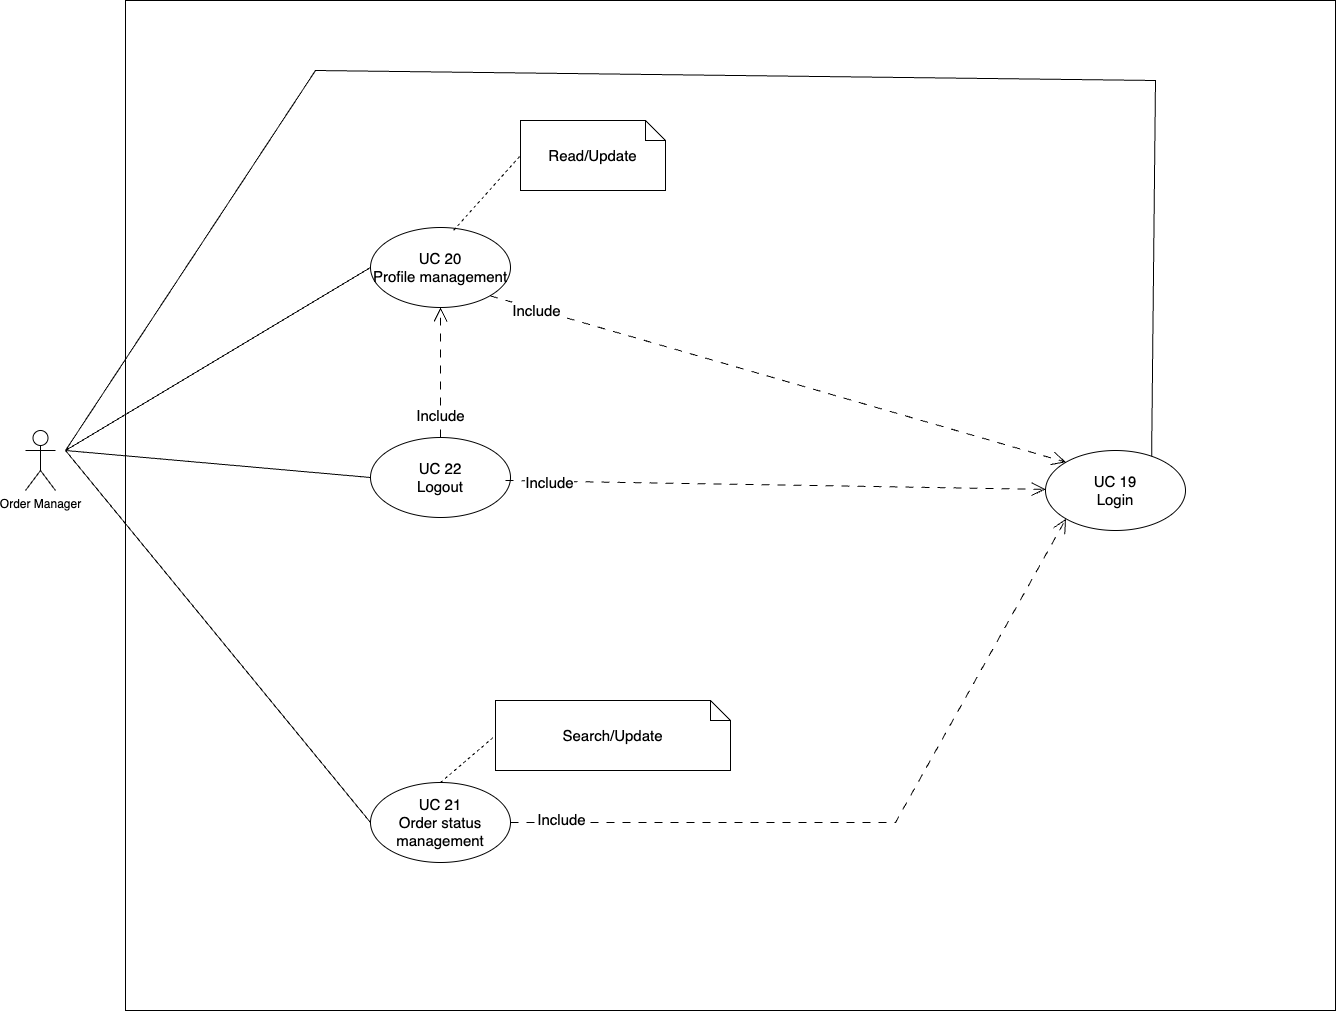

The diagram above was exported from draw.io. Its source (the exported page's mxGraphModel, read from the mxfile embedded in the PNG):
<mxGraphModel dx="2443" dy="2618" grid="1" gridSize="10" guides="1" tooltips="1" connect="1" arrows="1" fold="1" page="1" pageScale="1" pageWidth="850" pageHeight="1100" math="0" shadow="0">
  <root>
    <mxCell id="0" />
    <mxCell id="1" parent="0" />
    <mxCell id="H_iCGJk6flqgCGRjibaX-1" value="Order Manager" style="shape=umlActor;verticalLabelPosition=bottom;verticalAlign=top;html=1;outlineConnect=0;" parent="1" vertex="1">
      <mxGeometry y="390" width="30" height="60" as="geometry" />
    </mxCell>
    <mxCell id="H_iCGJk6flqgCGRjibaX-7" value="" style="rounded=0;whiteSpace=wrap;html=1;" parent="1" vertex="1">
      <mxGeometry x="100" y="-40" width="1210" height="1010" as="geometry" />
    </mxCell>
    <mxCell id="sXqsaNHskc1ETz0bK0rT-1" value="UC 19&lt;br&gt;Login" style="ellipse;whiteSpace=wrap;html=1;fontSize=15;" parent="1" vertex="1">
      <mxGeometry x="1020" y="410" width="140" height="80" as="geometry" />
    </mxCell>
    <mxCell id="sXqsaNHskc1ETz0bK0rT-8" value="UC 20&lt;br&gt;Profile management" style="ellipse;whiteSpace=wrap;html=1;fontSize=15;" parent="1" vertex="1">
      <mxGeometry x="345" y="187" width="140" height="80" as="geometry" />
    </mxCell>
    <mxCell id="sXqsaNHskc1ETz0bK0rT-13" value="UC 22&lt;br&gt;Logout" style="ellipse;whiteSpace=wrap;html=1;fontSize=15;" parent="1" vertex="1">
      <mxGeometry x="345" y="397" width="140" height="80" as="geometry" />
    </mxCell>
    <mxCell id="sXqsaNHskc1ETz0bK0rT-43" value="Include" style="endArrow=open;html=1;rounded=0;endFill=0;endSize=12;dashed=1;dashPattern=8 8;exitX=0.5;exitY=0;exitDx=0;exitDy=0;entryX=0.5;entryY=1;entryDx=0;entryDy=0;fontSize=15;" parent="1" source="sXqsaNHskc1ETz0bK0rT-13" target="sXqsaNHskc1ETz0bK0rT-8" edge="1">
      <mxGeometry x="-0.6573" width="50" height="50" relative="1" as="geometry">
        <mxPoint x="410" y="1093" as="sourcePoint" />
        <mxPoint x="380" y="800" as="targetPoint" />
        <mxPoint as="offset" />
      </mxGeometry>
    </mxCell>
    <mxCell id="iFcjaP-xYrjOrHcfpw8k-7" value="Read/Update" style="shape=note;size=20;whiteSpace=wrap;html=1;fontSize=15;" parent="1" vertex="1">
      <mxGeometry x="495" y="80" width="145" height="70" as="geometry" />
    </mxCell>
    <mxCell id="iFcjaP-xYrjOrHcfpw8k-8" value="" style="endArrow=none;dashed=1;html=1;rounded=0;exitX=0.594;exitY=0.035;exitDx=0;exitDy=0;entryX=0;entryY=0.5;entryDx=0;entryDy=0;entryPerimeter=0;exitPerimeter=0;" parent="1" source="sXqsaNHskc1ETz0bK0rT-8" target="iFcjaP-xYrjOrHcfpw8k-7" edge="1">
      <mxGeometry width="50" height="50" relative="1" as="geometry">
        <mxPoint x="540" y="390" as="sourcePoint" />
        <mxPoint x="590" y="340" as="targetPoint" />
      </mxGeometry>
    </mxCell>
    <mxCell id="iFcjaP-xYrjOrHcfpw8k-13" value="UC 21&lt;br&gt;Order status management" style="ellipse;whiteSpace=wrap;html=1;fontSize=15;" parent="1" vertex="1">
      <mxGeometry x="345" y="742" width="140" height="80" as="geometry" />
    </mxCell>
    <mxCell id="iFcjaP-xYrjOrHcfpw8k-30" value="" style="endArrow=none;html=1;rounded=0;entryX=0;entryY=0.5;entryDx=0;entryDy=0;" parent="1" target="iFcjaP-xYrjOrHcfpw8k-13" edge="1">
      <mxGeometry width="50" height="50" relative="1" as="geometry">
        <mxPoint x="40" y="410" as="sourcePoint" />
        <mxPoint x="180" y="767" as="targetPoint" />
      </mxGeometry>
    </mxCell>
    <mxCell id="iFcjaP-xYrjOrHcfpw8k-37" value="Include" style="endArrow=open;html=1;rounded=0;endFill=0;endSize=12;dashed=1;dashPattern=8 8;exitX=1;exitY=0.5;exitDx=0;exitDy=0;fontSize=15;entryX=0;entryY=1;entryDx=0;entryDy=0;" parent="1" source="iFcjaP-xYrjOrHcfpw8k-13" target="sXqsaNHskc1ETz0bK0rT-1" edge="1">
      <mxGeometry x="-0.8603" y="3" width="50" height="50" relative="1" as="geometry">
        <mxPoint x="320" y="804" as="sourcePoint" />
        <mxPoint x="1128.2199999999998" y="870.56" as="targetPoint" />
        <mxPoint as="offset" />
        <Array as="points">
          <mxPoint x="870" y="782" />
        </Array>
      </mxGeometry>
    </mxCell>
    <mxCell id="aF5UOIuIdl0SDj_h38De-22" value="" style="endArrow=none;html=1;rounded=0;entryX=0;entryY=0.5;entryDx=0;entryDy=0;" parent="1" target="sXqsaNHskc1ETz0bK0rT-8" edge="1">
      <mxGeometry width="50" height="50" relative="1" as="geometry">
        <mxPoint x="40" y="410" as="sourcePoint" />
        <mxPoint x="200" y="90" as="targetPoint" />
      </mxGeometry>
    </mxCell>
    <mxCell id="aF5UOIuIdl0SDj_h38De-23" value="" style="endArrow=none;html=1;rounded=0;entryX=0;entryY=0.5;entryDx=0;entryDy=0;" parent="1" target="sXqsaNHskc1ETz0bK0rT-13" edge="1">
      <mxGeometry width="50" height="50" relative="1" as="geometry">
        <mxPoint x="40" y="410" as="sourcePoint" />
        <mxPoint x="200" y="237" as="targetPoint" />
      </mxGeometry>
    </mxCell>
    <mxCell id="aF5UOIuIdl0SDj_h38De-36" value="Include" style="endArrow=open;html=1;rounded=0;endFill=0;endSize=12;dashed=1;dashPattern=8 8;exitX=1;exitY=1;exitDx=0;exitDy=0;fontSize=15;entryX=0;entryY=0;entryDx=0;entryDy=0;" parent="1" source="sXqsaNHskc1ETz0bK0rT-8" target="sXqsaNHskc1ETz0bK0rT-1" edge="1">
      <mxGeometry x="-0.8324" y="-1" width="50" height="50" relative="1" as="geometry">
        <mxPoint x="660" y="307" as="sourcePoint" />
        <mxPoint x="1343" y="513" as="targetPoint" />
        <mxPoint x="-1" as="offset" />
        <Array as="points" />
      </mxGeometry>
    </mxCell>
    <mxCell id="aF5UOIuIdl0SDj_h38De-37" value="Include" style="endArrow=open;html=1;rounded=0;endFill=0;endSize=12;dashed=1;dashPattern=8 8;fontSize=15;" parent="1" target="sXqsaNHskc1ETz0bK0rT-1" edge="1">
      <mxGeometry x="-0.8324" y="-1" width="50" height="50" relative="1" as="geometry">
        <mxPoint x="480" y="440" as="sourcePoint" />
        <mxPoint x="1540" y="805" as="targetPoint" />
        <mxPoint x="-1" as="offset" />
        <Array as="points" />
      </mxGeometry>
    </mxCell>
    <mxCell id="aF5UOIuIdl0SDj_h38De-39" value="" style="endArrow=none;html=1;rounded=0;entryX=0.758;entryY=0.071;entryDx=0;entryDy=0;entryPerimeter=0;" parent="1" target="sXqsaNHskc1ETz0bK0rT-1" edge="1">
      <mxGeometry width="50" height="50" relative="1" as="geometry">
        <mxPoint x="40" y="410" as="sourcePoint" />
        <mxPoint x="760" y="510" as="targetPoint" />
        <Array as="points">
          <mxPoint x="290" y="30" />
          <mxPoint x="1130" y="40" />
        </Array>
      </mxGeometry>
    </mxCell>
    <mxCell id="1fJ8eYfrGRemQdXwZB7R-6" value="Search/Update" style="shape=note;size=20;whiteSpace=wrap;html=1;fontSize=15;" parent="1" vertex="1">
      <mxGeometry x="470" y="660" width="235" height="70" as="geometry" />
    </mxCell>
    <mxCell id="1fJ8eYfrGRemQdXwZB7R-7" value="" style="endArrow=none;dashed=1;html=1;rounded=0;entryX=0;entryY=0.5;entryDx=0;entryDy=0;entryPerimeter=0;exitX=0.5;exitY=0;exitDx=0;exitDy=0;" parent="1" source="iFcjaP-xYrjOrHcfpw8k-13" target="1fJ8eYfrGRemQdXwZB7R-6" edge="1">
      <mxGeometry width="50" height="50" relative="1" as="geometry">
        <mxPoint x="390" y="1045" as="sourcePoint" />
        <mxPoint x="460" y="990" as="targetPoint" />
      </mxGeometry>
    </mxCell>
  </root>
</mxGraphModel>